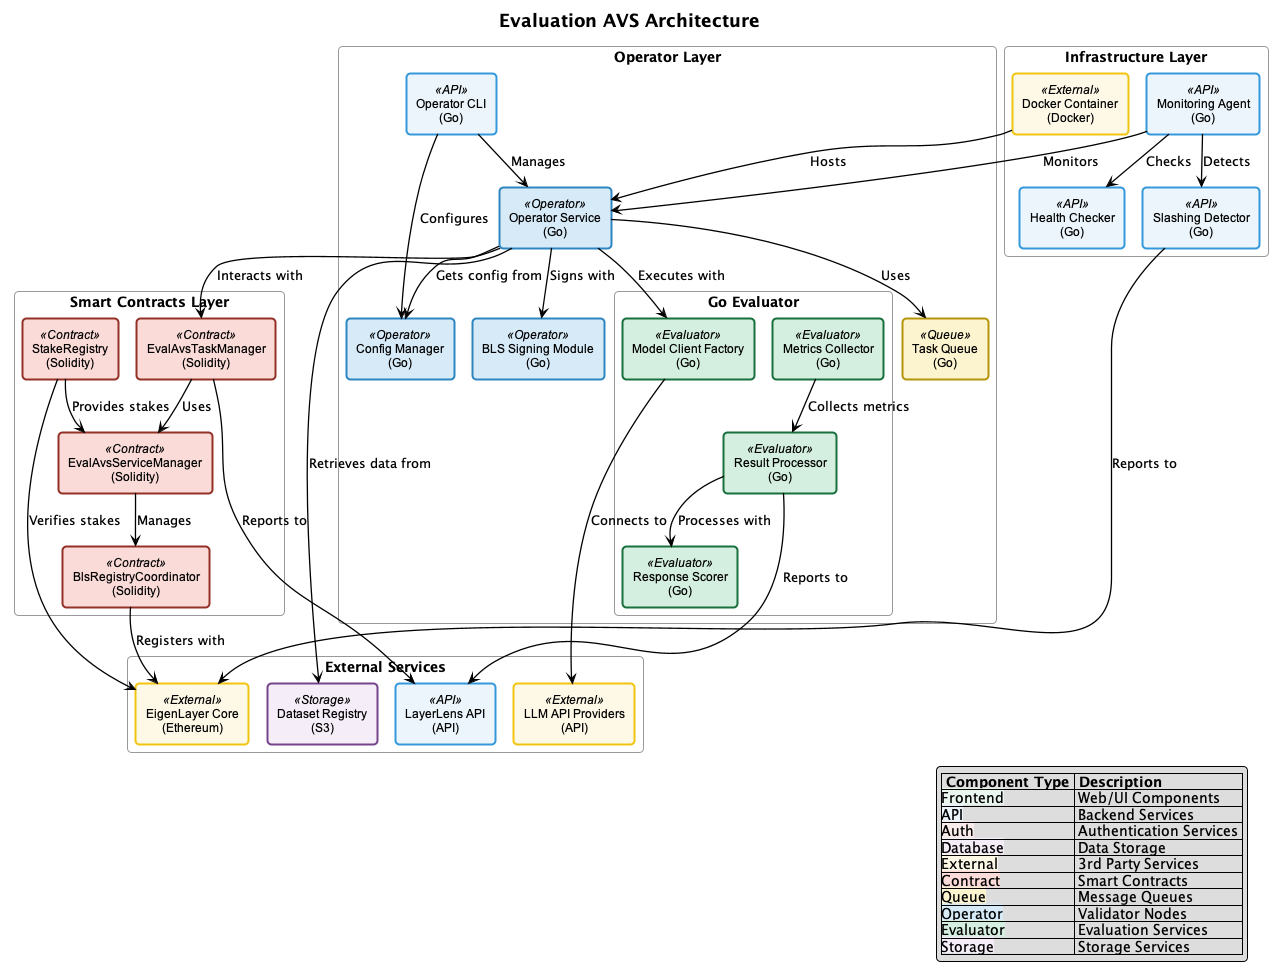

The diagram above was rendered by PlantUML. Its source (embedded in the PNG):
@startuml avs-architecture
!pragma layout smetana

' Define custom colors to match sequence diagrams
skinparam component<<Frontend>> {
  BackgroundColor #E9F7EF
  BorderColor #27AE60
  BorderThickness 2
}

skinparam component<<API>> {
  BackgroundColor #EBF5FB
  BorderColor #3498DB
  BorderThickness 2
}

skinparam component<<Auth>> {
  BackgroundColor #F9EBEA
  BorderColor #E74C3C
  BorderThickness 2
}

skinparam component<<Database>> {
  BackgroundColor #F4ECF7
  BorderColor #8E44AD
  BorderThickness 2
}

skinparam component<<External>> {
  BackgroundColor #FEF9E7
  BorderColor #F1C40F
  BorderThickness 2
}

skinparam component<<Contract>> {
  BackgroundColor #FADBD8
  BorderColor #943126
  BorderThickness 2
}

skinparam component<<Queue>> {
  BackgroundColor #FCF3CF
  BorderColor #B7950B
  BorderThickness 2
}

skinparam component<<Operator>> {
  BackgroundColor #D6EAF8
  BorderColor #2E86C1
  BorderThickness 2
}

skinparam component<<Evaluator>> {
  BackgroundColor #D4EFDF
  BorderColor #196F3D
  BorderThickness 2
}

skinparam component<<Storage>> {
  BackgroundColor #F5EEF8
  BorderColor #76448A
  BorderThickness 2
}

' Custom styling
skinparam ArrowColor #000000
skinparam ArrowThickness 1.3
skinparam defaultTextAlignment center
skinparam RoundCorner 8
skinparam titleFontSize 18
skinparam titleFontStyle bold
skinparam ComponentStyle rectangle
skinparam componentBorderThickness 1.5
skinparam componentFontSize 12
skinparam componentFontName Arial
skinparam PackageStyle rectangle
skinparam packageBackgroundColor transparent
skinparam packageBorderColor #999999
skinparam database<<Database>> {
  BackgroundColor #F4ECF7
  BorderColor #8E44AD
  BorderThickness 2
}

skinparam queue<<Queue>> {
  BackgroundColor #FCF3CF
  BorderColor #B7950B
  BorderThickness 2
}

title Evaluation AVS Architecture

package "Smart Contracts Layer" {
    [EvalAvsServiceManager\n(Solidity)] as service_manager <<Contract>>
    [EvalAvsTaskManager\n(Solidity)] as task_manager <<Contract>>
    [BlsRegistryCoordinator\n(Solidity)] as bls_registry <<Contract>>
    [StakeRegistry\n(Solidity)] as stake_registry <<Contract>>
}

package "Operator Layer" {
    [Operator Service\n(Go)] as op_service <<Operator>>
    [Operator CLI\n(Go)] as op_cli <<API>>
    [Task Queue\n(Go)] as task_queue <<Queue>>
    [BLS Signing Module\n(Go)] as bls_signer <<Operator>>
    [Config Manager\n(Go)] as config_mgr <<Operator>>
    
    package "Go Evaluator" {
        [Model Client Factory\n(Go)] as model_factory <<Evaluator>>
        [Response Scorer\n(Go)] as scorer <<Evaluator>>
        [Result Processor\n(Go)] as processor <<Evaluator>>
        [Metrics Collector\n(Go)] as metrics <<Evaluator>>
    }
}

package "Infrastructure Layer" {
    [Docker Container\n(Docker)] as docker <<External>>
    [Monitoring Agent\n(Go)] as monitor <<API>>
    [Health Checker\n(Go)] as health <<API>>
    [Slashing Detector\n(Go)] as slashing <<API>>
}

package "External Services" {
    [EigenLayer Core\n(Ethereum)] as eigenlayer <<External>>
    [Dataset Registry\n(S3)] as s3 <<Storage>>
    [LLM API Providers\n(API)] as llm <<External>>
    [LayerLens API\n(API)] as api <<API>>
}

' Contract interactions
service_manager --> bls_registry : Manages
task_manager --> service_manager : Uses
stake_registry --> service_manager : Provides stakes
bls_registry --> eigenlayer : Registers with
stake_registry --> eigenlayer : Verifies stakes

' Operator components
op_service --> task_queue : Uses
op_service --> bls_signer : Signs with
op_service --> config_mgr : Gets config from
op_service --> model_factory : Executes with
op_cli --> op_service : Manages
op_cli --> config_mgr : Configures
model_factory --> llm : Connects to
processor --> scorer : Processes with
metrics --> processor : Collects metrics
processor --> api : Reports to

' Infrastructure
docker --> op_service : Hosts
monitor --> op_service : Monitors
monitor --> health : Checks
monitor --> slashing : Detects
slashing --> eigenlayer : Reports to

' External connections
op_service --> task_manager : Interacts with
op_service --> s3 : Retrieves data from
task_manager --> api : Reports to

' Add color-coding legend
legend right
  |= Component Type |= Description |
  |<back:#E9F7EF><color:black>Frontend</color></back>| Web/UI Components |
  |<back:#EBF5FB><color:black>API</color></back>| Backend Services |
  |<back:#F9EBEA><color:black>Auth</color></back>| Authentication Services |
  |<back:#F4ECF7><color:black>Database</color></back>| Data Storage |
  |<back:#FEF9E7><color:black>External</color></back>| 3rd Party Services |
  |<back:#FADBD8><color:black>Contract</color></back>| Smart Contracts |
  |<back:#FCF3CF><color:black>Queue</color></back>| Message Queues |
  |<back:#D6EAF8><color:black>Operator</color></back>| Validator Nodes |
  |<back:#D4EFDF><color:black>Evaluator</color></back>| Evaluation Services |
  |<back:#F5EEF8><color:black>Storage</color></back>| Storage Services |
endlegend

@enduml